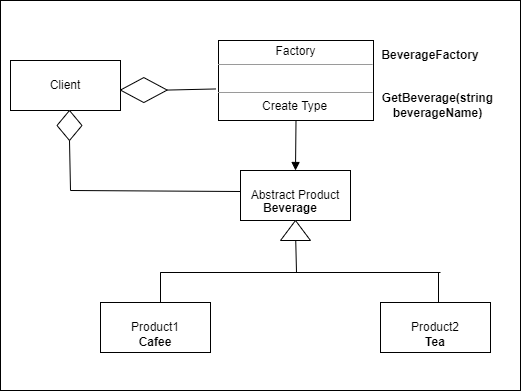

The diagram above was exported from draw.io. Its source (the exported page's mxGraphModel, read from the mxfile embedded in the PNG):
<mxGraphModel dx="780" dy="496" grid="1" gridSize="10" guides="1" tooltips="1" connect="1" arrows="1" fold="1" page="1" pageScale="1" pageWidth="850" pageHeight="1100" math="0" shadow="0">
  <root>
    <mxCell id="0" />
    <mxCell id="1" parent="0" />
    <mxCell id="Bsx9YpMo0owbeNoQRufZ-45" value="" style="group" vertex="1" connectable="0" parent="1">
      <mxGeometry x="40" y="30" width="520" height="390" as="geometry" />
    </mxCell>
    <mxCell id="Bsx9YpMo0owbeNoQRufZ-5" value="Abstract Product" style="html=1;whiteSpace=wrap;" vertex="1" parent="Bsx9YpMo0owbeNoQRufZ-45">
      <mxGeometry x="240" y="170" width="110" height="50" as="geometry" />
    </mxCell>
    <mxCell id="Bsx9YpMo0owbeNoQRufZ-12" value="" style="triangle;whiteSpace=wrap;html=1;rotation=-90;direction=east;" vertex="1" parent="Bsx9YpMo0owbeNoQRufZ-45">
      <mxGeometry x="285" y="215" width="20" height="30" as="geometry" />
    </mxCell>
    <mxCell id="Bsx9YpMo0owbeNoQRufZ-13" value="" style="endArrow=none;html=1;rounded=0;" edge="1" parent="Bsx9YpMo0owbeNoQRufZ-45" target="Bsx9YpMo0owbeNoQRufZ-12">
      <mxGeometry width="50" height="50" relative="1" as="geometry">
        <mxPoint x="296" y="272" as="sourcePoint" />
        <mxPoint x="296" y="242" as="targetPoint" />
        <Array as="points">
          <mxPoint x="296" y="272" />
        </Array>
      </mxGeometry>
    </mxCell>
    <mxCell id="Bsx9YpMo0owbeNoQRufZ-14" value="" style="group" vertex="1" connectable="0" parent="Bsx9YpMo0owbeNoQRufZ-45">
      <mxGeometry x="100" y="272" width="390" height="80" as="geometry" />
    </mxCell>
    <mxCell id="Bsx9YpMo0owbeNoQRufZ-3" value="Product1" style="html=1;whiteSpace=wrap;" vertex="1" parent="Bsx9YpMo0owbeNoQRufZ-14">
      <mxGeometry y="30" width="110" height="50" as="geometry" />
    </mxCell>
    <mxCell id="Bsx9YpMo0owbeNoQRufZ-4" value="Product2" style="html=1;whiteSpace=wrap;" vertex="1" parent="Bsx9YpMo0owbeNoQRufZ-14">
      <mxGeometry x="280" y="30" width="110" height="50" as="geometry" />
    </mxCell>
    <mxCell id="Bsx9YpMo0owbeNoQRufZ-9" value="" style="endArrow=none;html=1;rounded=0;" edge="1" parent="Bsx9YpMo0owbeNoQRufZ-14">
      <mxGeometry width="50" height="50" relative="1" as="geometry">
        <mxPoint x="200" as="sourcePoint" />
        <mxPoint x="340" as="targetPoint" />
        <Array as="points">
          <mxPoint x="60" />
        </Array>
      </mxGeometry>
    </mxCell>
    <mxCell id="Bsx9YpMo0owbeNoQRufZ-10" value="" style="endArrow=none;html=1;rounded=0;" edge="1" parent="Bsx9YpMo0owbeNoQRufZ-14">
      <mxGeometry width="50" height="50" relative="1" as="geometry">
        <mxPoint x="60" y="30" as="sourcePoint" />
        <mxPoint x="60" as="targetPoint" />
        <Array as="points">
          <mxPoint x="60" y="30" />
        </Array>
      </mxGeometry>
    </mxCell>
    <mxCell id="Bsx9YpMo0owbeNoQRufZ-11" value="" style="endArrow=none;html=1;rounded=0;" edge="1" parent="Bsx9YpMo0owbeNoQRufZ-14">
      <mxGeometry width="50" height="50" relative="1" as="geometry">
        <mxPoint x="338" y="30" as="sourcePoint" />
        <mxPoint x="338" as="targetPoint" />
        <Array as="points">
          <mxPoint x="338" y="30" />
        </Array>
      </mxGeometry>
    </mxCell>
    <mxCell id="Bsx9YpMo0owbeNoQRufZ-34" value="&lt;b&gt;Cafee&lt;/b&gt;" style="text;html=1;strokeColor=none;fillColor=none;align=center;verticalAlign=middle;whiteSpace=wrap;rounded=0;" vertex="1" parent="Bsx9YpMo0owbeNoQRufZ-14">
      <mxGeometry x="25" y="55" width="60" height="30" as="geometry" />
    </mxCell>
    <mxCell id="Bsx9YpMo0owbeNoQRufZ-38" value="&lt;b&gt;Tea&lt;/b&gt;" style="text;html=1;strokeColor=none;fillColor=none;align=center;verticalAlign=middle;whiteSpace=wrap;rounded=0;" vertex="1" parent="Bsx9YpMo0owbeNoQRufZ-14">
      <mxGeometry x="305" y="55" width="60" height="30" as="geometry" />
    </mxCell>
    <mxCell id="Bsx9YpMo0owbeNoQRufZ-20" value="&lt;p style=&quot;margin:0px;margin-top:4px;text-align:center;&quot;&gt;Factory&lt;/p&gt;&lt;hr size=&quot;1&quot;&gt;&lt;p style=&quot;margin:0px;margin-left:4px;&quot;&gt;&lt;br&gt;&lt;/p&gt;&lt;hr size=&quot;1&quot;&gt;&lt;p style=&quot;margin:0px;margin-left:4px;&quot;&gt;&amp;nbsp; &amp;nbsp; &amp;nbsp; &amp;nbsp; &amp;nbsp; &amp;nbsp; Create Type&lt;/p&gt;" style="verticalAlign=top;align=left;overflow=fill;fontSize=12;fontFamily=Helvetica;html=1;whiteSpace=wrap;" vertex="1" parent="Bsx9YpMo0owbeNoQRufZ-45">
      <mxGeometry x="218" y="40" width="155" height="80" as="geometry" />
    </mxCell>
    <mxCell id="Bsx9YpMo0owbeNoQRufZ-22" value="" style="html=1;verticalAlign=bottom;endArrow=block;curved=0;rounded=0;exitX=0.5;exitY=1;exitDx=0;exitDy=0;entryX=0.5;entryY=0;entryDx=0;entryDy=0;" edge="1" parent="Bsx9YpMo0owbeNoQRufZ-45" source="Bsx9YpMo0owbeNoQRufZ-20" target="Bsx9YpMo0owbeNoQRufZ-5">
      <mxGeometry width="80" relative="1" as="geometry">
        <mxPoint x="320" y="230" as="sourcePoint" />
        <mxPoint x="320" y="300" as="targetPoint" />
      </mxGeometry>
    </mxCell>
    <mxCell id="Bsx9YpMo0owbeNoQRufZ-23" value="Client" style="html=1;whiteSpace=wrap;" vertex="1" parent="Bsx9YpMo0owbeNoQRufZ-45">
      <mxGeometry x="10" y="60" width="110" height="50" as="geometry" />
    </mxCell>
    <mxCell id="Bsx9YpMo0owbeNoQRufZ-24" value="" style="endArrow=none;html=1;rounded=0;entryX=0;entryY=0.5;entryDx=0;entryDy=0;" edge="1" parent="Bsx9YpMo0owbeNoQRufZ-45">
      <mxGeometry width="50" height="50" relative="1" as="geometry">
        <mxPoint x="70" y="190" as="sourcePoint" />
        <mxPoint x="240" y="191" as="targetPoint" />
      </mxGeometry>
    </mxCell>
    <mxCell id="Bsx9YpMo0owbeNoQRufZ-27" value="" style="group" vertex="1" connectable="0" parent="Bsx9YpMo0owbeNoQRufZ-45">
      <mxGeometry x="56.5" y="110" width="25" height="80" as="geometry" />
    </mxCell>
    <mxCell id="Bsx9YpMo0owbeNoQRufZ-25" value="" style="rhombus;whiteSpace=wrap;html=1;" vertex="1" parent="Bsx9YpMo0owbeNoQRufZ-27">
      <mxGeometry width="25" height="30" as="geometry" />
    </mxCell>
    <mxCell id="Bsx9YpMo0owbeNoQRufZ-26" value="" style="endArrow=none;html=1;rounded=0;entryX=0.5;entryY=1;entryDx=0;entryDy=0;" edge="1" parent="Bsx9YpMo0owbeNoQRufZ-27" target="Bsx9YpMo0owbeNoQRufZ-25">
      <mxGeometry width="50" height="50" relative="1" as="geometry">
        <mxPoint x="13.5" y="80" as="sourcePoint" />
        <mxPoint x="193.5" y="95" as="targetPoint" />
      </mxGeometry>
    </mxCell>
    <mxCell id="Bsx9YpMo0owbeNoQRufZ-28" value="" style="group;rotation=90;" vertex="1" connectable="0" parent="Bsx9YpMo0owbeNoQRufZ-45">
      <mxGeometry x="160" y="53" width="31.5" height="80" as="geometry" />
    </mxCell>
    <mxCell id="Bsx9YpMo0owbeNoQRufZ-32" value="" style="group;rotation=-90;" vertex="1" connectable="0" parent="Bsx9YpMo0owbeNoQRufZ-28">
      <mxGeometry x="6.5" y="-13.5" width="25" height="89" as="geometry" />
    </mxCell>
    <mxCell id="Bsx9YpMo0owbeNoQRufZ-29" value="" style="rhombus;whiteSpace=wrap;html=1;rotation=-90;" vertex="1" parent="Bsx9YpMo0owbeNoQRufZ-32">
      <mxGeometry x="-35.69" y="26.69" width="25" height="46.75" as="geometry" />
    </mxCell>
    <mxCell id="Bsx9YpMo0owbeNoQRufZ-30" value="" style="endArrow=none;html=1;rounded=0;entryX=0.5;entryY=1;entryDx=0;entryDy=0;" edge="1" parent="Bsx9YpMo0owbeNoQRufZ-32" target="Bsx9YpMo0owbeNoQRufZ-29">
      <mxGeometry width="50" height="50" relative="1" as="geometry">
        <mxPoint x="49" y="48.95" as="sourcePoint" />
        <mxPoint x="64" y="-151.3" as="targetPoint" />
      </mxGeometry>
    </mxCell>
    <mxCell id="Bsx9YpMo0owbeNoQRufZ-39" value="&lt;b&gt;Beverage&lt;/b&gt;" style="text;html=1;strokeColor=none;fillColor=none;align=center;verticalAlign=middle;whiteSpace=wrap;rounded=0;" vertex="1" parent="Bsx9YpMo0owbeNoQRufZ-45">
      <mxGeometry x="260" y="193" width="60" height="30" as="geometry" />
    </mxCell>
    <mxCell id="Bsx9YpMo0owbeNoQRufZ-40" value="&lt;b&gt;BeverageFactory&lt;/b&gt;" style="text;html=1;strokeColor=none;fillColor=none;align=center;verticalAlign=middle;whiteSpace=wrap;rounded=0;" vertex="1" parent="Bsx9YpMo0owbeNoQRufZ-45">
      <mxGeometry x="400" y="40" width="60" height="30" as="geometry" />
    </mxCell>
    <mxCell id="Bsx9YpMo0owbeNoQRufZ-41" value="&lt;b&gt;GetBeverage(string beverageName)&lt;/b&gt;" style="text;html=1;strokeColor=none;fillColor=none;align=center;verticalAlign=middle;whiteSpace=wrap;rounded=0;" vertex="1" parent="Bsx9YpMo0owbeNoQRufZ-45">
      <mxGeometry x="405" y="90" width="65" height="30" as="geometry" />
    </mxCell>
    <mxCell id="Bsx9YpMo0owbeNoQRufZ-44" value="" style="rounded=0;whiteSpace=wrap;html=1;fillColor=none;" vertex="1" parent="Bsx9YpMo0owbeNoQRufZ-45">
      <mxGeometry width="520" height="390" as="geometry" />
    </mxCell>
  </root>
</mxGraphModel>